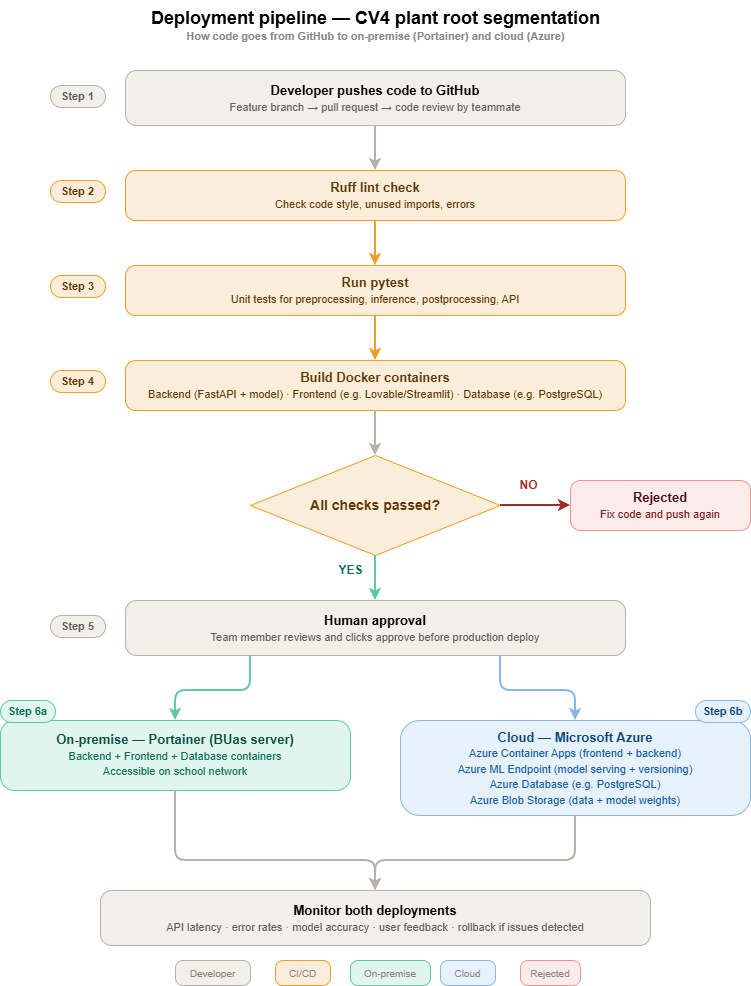

The diagram above was exported from draw.io. Its source (the exported page's mxGraphModel, read from the mxfile embedded in the PNG):
<mxGraphModel dx="1212" dy="661" grid="1" gridSize="10" guides="1" tooltips="1" connect="1" arrows="1" fold="1" page="1" pageScale="1" pageWidth="850" pageHeight="1600" math="0" shadow="0">
  <root>
    <mxCell id="0" />
    <mxCell id="1" parent="0" />
    <mxCell id="JeI4UGgLQuFNqdvtLXah-1" parent="1" style="text;html=1;align=center;verticalAlign=middle;resizable=0;points=[];autosize=1;strokeColor=none;fillColor=none;" value="&lt;b style=&quot;font-size:18px&quot;&gt;Deployment pipeline — CV4 plant root segmentation&lt;/b&gt;&lt;br&gt;&lt;font color=&quot;#888&quot; style=&quot;font-size: 11px;&quot;&gt;&lt;b&gt;How code goes from GitHub to on-premise (Portainer) and cloud (Azure)&lt;/b&gt;&lt;/font&gt;" vertex="1">
      <mxGeometry height="50" width="470" x="190" y="10" as="geometry" />
    </mxCell>
    <mxCell id="JeI4UGgLQuFNqdvtLXah-2" parent="1" style="rounded=1;whiteSpace=wrap;html=1;fillColor=#f1efe8;strokeColor=#b4b2a9;arcSize=20;verticalAlign=middle;fontSize=13;" value="&lt;b&gt;Developer pushes code to GitHub&lt;/b&gt;&lt;br&gt;&lt;font style='font-size:11px' color='#5f5e5a'&gt;Feature branch → pull request → code review by teammate&lt;/font&gt;" vertex="1">
      <mxGeometry height="55" width="500" x="175" y="80" as="geometry" />
    </mxCell>
    <mxCell id="JeI4UGgLQuFNqdvtLXah-3" parent="1" style="rounded=1;whiteSpace=wrap;html=1;fillColor=#f1efe8;strokeColor=#b4b2a9;fontSize=11;fontStyle=1;fontColor=#5f5e5a;arcSize=50;" value="Step 1" vertex="1">
      <mxGeometry height="22" width="55" x="100" y="95" as="geometry" />
    </mxCell>
    <mxCell id="JeI4UGgLQuFNqdvtLXah-4" edge="1" parent="1" source="JeI4UGgLQuFNqdvtLXah-2" style="edgeStyle=orthogonalEdgeStyle;strokeColor=#b4b2a9;strokeWidth=2;" target="JeI4UGgLQuFNqdvtLXah-5" value="">
      <mxGeometry relative="1" as="geometry" />
    </mxCell>
    <mxCell id="JeI4UGgLQuFNqdvtLXah-5" parent="1" style="rounded=1;whiteSpace=wrap;html=1;fillColor=#FAEEDA;strokeColor=#EF9F27;arcSize=20;verticalAlign=middle;fontSize=13;fontColor=#633806;" value="&lt;b&gt;Ruff lint check&lt;/b&gt;&lt;br&gt;&lt;font style='font-size:11px' color='#633806'&gt;Check code style, unused imports, errors&lt;/font&gt;" vertex="1">
      <mxGeometry height="50" width="500" x="175" y="180" as="geometry" />
    </mxCell>
    <mxCell id="JeI4UGgLQuFNqdvtLXah-6" parent="1" style="rounded=1;whiteSpace=wrap;html=1;fillColor=#FAEEDA;strokeColor=#EF9F27;fontSize=11;fontStyle=1;fontColor=#633806;arcSize=50;" value="Step 2" vertex="1">
      <mxGeometry height="22" width="55" x="100" y="190" as="geometry" />
    </mxCell>
    <mxCell id="JeI4UGgLQuFNqdvtLXah-7" edge="1" parent="1" source="JeI4UGgLQuFNqdvtLXah-5" style="edgeStyle=orthogonalEdgeStyle;strokeColor=#EF9F27;strokeWidth=2;" target="JeI4UGgLQuFNqdvtLXah-8" value="">
      <mxGeometry relative="1" as="geometry" />
    </mxCell>
    <mxCell id="JeI4UGgLQuFNqdvtLXah-8" parent="1" style="rounded=1;whiteSpace=wrap;html=1;fillColor=#FAEEDA;strokeColor=#EF9F27;arcSize=20;verticalAlign=middle;fontSize=13;fontColor=#633806;" value="&lt;b&gt;Run pytest&lt;/b&gt;&lt;br&gt;&lt;font style='font-size:11px' color='#633806'&gt;Unit tests for preprocessing, inference, postprocessing, API&lt;/font&gt;" vertex="1">
      <mxGeometry height="50" width="500" x="175" y="275" as="geometry" />
    </mxCell>
    <mxCell id="JeI4UGgLQuFNqdvtLXah-9" parent="1" style="rounded=1;whiteSpace=wrap;html=1;fillColor=#FAEEDA;strokeColor=#EF9F27;fontSize=11;fontStyle=1;fontColor=#633806;arcSize=50;" value="Step 3" vertex="1">
      <mxGeometry height="22" width="55" x="100" y="285" as="geometry" />
    </mxCell>
    <mxCell id="JeI4UGgLQuFNqdvtLXah-10" edge="1" parent="1" source="JeI4UGgLQuFNqdvtLXah-8" style="edgeStyle=orthogonalEdgeStyle;strokeColor=#EF9F27;strokeWidth=2;" target="JeI4UGgLQuFNqdvtLXah-11" value="">
      <mxGeometry relative="1" as="geometry" />
    </mxCell>
    <mxCell id="JeI4UGgLQuFNqdvtLXah-11" parent="1" style="rounded=1;whiteSpace=wrap;html=1;fillColor=#FAEEDA;strokeColor=#EF9F27;arcSize=20;verticalAlign=middle;fontSize=13;fontColor=#633806;" value="&lt;b&gt;Build Docker containers&lt;/b&gt;&lt;br&gt;&lt;font style='font-size:11px' color='#633806'&gt;Backend (FastAPI + model) · Frontend (e.g. Lovable/Streamlit) · Database (e.g. PostgreSQL)&lt;/font&gt;" vertex="1">
      <mxGeometry height="50" width="500" x="175" y="370" as="geometry" />
    </mxCell>
    <mxCell id="JeI4UGgLQuFNqdvtLXah-12" parent="1" style="rounded=1;whiteSpace=wrap;html=1;fillColor=#FAEEDA;strokeColor=#EF9F27;fontSize=11;fontStyle=1;fontColor=#633806;arcSize=50;" value="Step 4" vertex="1">
      <mxGeometry height="22" width="55" x="100" y="380" as="geometry" />
    </mxCell>
    <mxCell id="JeI4UGgLQuFNqdvtLXah-13" edge="1" parent="1" source="JeI4UGgLQuFNqdvtLXah-11" style="edgeStyle=orthogonalEdgeStyle;strokeColor=#b4b2a9;strokeWidth=2;" target="JeI4UGgLQuFNqdvtLXah-14" value="">
      <mxGeometry relative="1" as="geometry" />
    </mxCell>
    <mxCell id="JeI4UGgLQuFNqdvtLXah-14" parent="1" style="rhombus;whiteSpace=wrap;html=1;fillColor=#FAEEDA;strokeColor=#EF9F27;verticalAlign=middle;fontSize=13;fontColor=#633806;" value="&lt;b style='font-size:14px'&gt;All checks passed?&lt;/b&gt;" vertex="1">
      <mxGeometry height="100" width="250" x="300" y="465" as="geometry" />
    </mxCell>
    <mxCell id="JeI4UGgLQuFNqdvtLXah-15" edge="1" parent="1" source="JeI4UGgLQuFNqdvtLXah-14" style="edgeStyle=orthogonalEdgeStyle;strokeColor=#A32D2D;strokeWidth=2;exitX=1;exitY=0.5;exitDx=0;exitDy=0;" target="JeI4UGgLQuFNqdvtLXah-16" value="">
      <mxGeometry relative="1" as="geometry" />
    </mxCell>
    <mxCell id="JeI4UGgLQuFNqdvtLXah-16" parent="1" style="rounded=1;whiteSpace=wrap;html=1;fillColor=#FCEBEB;strokeColor=#F09595;arcSize=20;verticalAlign=middle;fontSize=13;fontColor=#501313;" value="&lt;b&gt;Rejected&lt;/b&gt;&lt;br&gt;&lt;font style='font-size:11px' color='#791F1F'&gt;Fix code and push again&lt;/font&gt;" vertex="1">
      <mxGeometry height="50" width="180" x="620" y="490" as="geometry" />
    </mxCell>
    <mxCell id="JeI4UGgLQuFNqdvtLXah-17" parent="1" style="text;html=1;align=center;verticalAlign=middle;resizable=0;points=[];autosize=1;strokeColor=none;fillColor=none;" value="&lt;font style='font-size:12px' color='#A32D2D'&gt;&lt;b&gt;NO&lt;/b&gt;&lt;/font&gt;" vertex="1">
      <mxGeometry height="30" width="35" x="560" y="480" as="geometry" />
    </mxCell>
    <mxCell id="JeI4UGgLQuFNqdvtLXah-18" edge="1" parent="1" source="JeI4UGgLQuFNqdvtLXah-14" style="edgeStyle=orthogonalEdgeStyle;strokeColor=#5dcaa5;strokeWidth=2;" target="JeI4UGgLQuFNqdvtLXah-20" value="">
      <mxGeometry relative="1" as="geometry" />
    </mxCell>
    <mxCell id="JeI4UGgLQuFNqdvtLXah-19" parent="1" style="text;html=1;align=center;verticalAlign=middle;resizable=0;points=[];autosize=1;strokeColor=none;fillColor=none;" value="&lt;font style='font-size:12px' color='#0f6e56'&gt;&lt;b&gt;YES&lt;/b&gt;&lt;/font&gt;" vertex="1">
      <mxGeometry height="30" width="40" x="380" y="565" as="geometry" />
    </mxCell>
    <mxCell id="JeI4UGgLQuFNqdvtLXah-20" parent="1" style="rounded=1;whiteSpace=wrap;html=1;fillColor=#f1efe8;strokeColor=#b4b2a9;arcSize=20;verticalAlign=middle;fontSize=13;" value="&lt;b&gt;Human approval&lt;/b&gt;&lt;br&gt;&lt;font style='font-size:11px' color='#5f5e5a'&gt;Team member reviews and clicks approve before production deploy&lt;/font&gt;" vertex="1">
      <mxGeometry height="55" width="500" x="175" y="610" as="geometry" />
    </mxCell>
    <mxCell id="JeI4UGgLQuFNqdvtLXah-21" parent="1" style="rounded=1;whiteSpace=wrap;html=1;fillColor=#f1efe8;strokeColor=#b4b2a9;fontSize=11;fontStyle=1;fontColor=#5f5e5a;arcSize=50;" value="Step 5" vertex="1">
      <mxGeometry height="22" width="55" x="100" y="625" as="geometry" />
    </mxCell>
    <mxCell id="JeI4UGgLQuFNqdvtLXah-22" edge="1" parent="1" source="JeI4UGgLQuFNqdvtLXah-20" style="edgeStyle=orthogonalEdgeStyle;strokeColor=#5dcaa5;strokeWidth=2;" target="JeI4UGgLQuFNqdvtLXah-23" value="">
      <mxGeometry relative="1" as="geometry">
        <Array as="points">
          <mxPoint x="300" y="700" />
        </Array>
      </mxGeometry>
    </mxCell>
    <mxCell id="JeI4UGgLQuFNqdvtLXah-23" parent="1" style="rounded=1;whiteSpace=wrap;html=1;fillColor=#e1f5ee;strokeColor=#5dcaa5;arcSize=20;verticalAlign=middle;fontSize=13;fontColor=#085041;" value="&lt;b&gt;On-premise — Portainer (BUas server)&lt;/b&gt;&lt;br&gt;&lt;font style='font-size:11px' color='#0f6e56'&gt;Backend + Frontend + Database containers&lt;br&gt;Accessible on school network&lt;/font&gt;" vertex="1">
      <mxGeometry height="70" width="350" x="50" y="730" as="geometry" />
    </mxCell>
    <mxCell id="JeI4UGgLQuFNqdvtLXah-24" parent="1" style="rounded=1;whiteSpace=wrap;html=1;fillColor=#e1f5ee;strokeColor=#5dcaa5;fontSize=11;fontStyle=1;fontColor=#0f6e56;arcSize=50;" value="Step 6a" vertex="1">
      <mxGeometry height="22" width="55" x="50" y="710" as="geometry" />
    </mxCell>
    <mxCell id="JeI4UGgLQuFNqdvtLXah-25" edge="1" parent="1" source="JeI4UGgLQuFNqdvtLXah-20" style="edgeStyle=orthogonalEdgeStyle;strokeColor=#85b7eb;strokeWidth=2;" target="JeI4UGgLQuFNqdvtLXah-26" value="">
      <mxGeometry relative="1" as="geometry">
        <Array as="points">
          <mxPoint x="550" y="700" />
        </Array>
      </mxGeometry>
    </mxCell>
    <mxCell id="JeI4UGgLQuFNqdvtLXah-26" parent="1" style="rounded=1;whiteSpace=wrap;html=1;fillColor=#e6f1fb;strokeColor=#85b7eb;arcSize=20;verticalAlign=middle;fontSize=13;fontColor=#0c447c;" value="&lt;b&gt;Cloud — Microsoft Azure&lt;/b&gt;&lt;br&gt;&lt;font style='font-size:11px' color='#185fa5'&gt;Azure Container Apps (frontend + backend)&lt;br&gt;Azure ML Endpoint (model serving + versioning)&lt;br&gt;Azure Database (e.g. PostgreSQL)&lt;br&gt;Azure Blob Storage (data + model weights)&lt;/font&gt;" vertex="1">
      <mxGeometry height="95" width="350" x="450" y="730" as="geometry" />
    </mxCell>
    <mxCell id="JeI4UGgLQuFNqdvtLXah-27" parent="1" style="rounded=1;whiteSpace=wrap;html=1;fillColor=#e6f1fb;strokeColor=#85b7eb;fontSize=11;fontStyle=1;fontColor=#0c447c;arcSize=50;" value="Step 6b" vertex="1">
      <mxGeometry height="22" width="55" x="745" y="710" as="geometry" />
    </mxCell>
    <mxCell id="JeI4UGgLQuFNqdvtLXah-28" edge="1" parent="1" source="JeI4UGgLQuFNqdvtLXah-23" style="edgeStyle=orthogonalEdgeStyle;strokeColor=#b4b2a9;strokeWidth=2;" target="JeI4UGgLQuFNqdvtLXah-30" value="">
      <mxGeometry relative="1" as="geometry">
        <Array as="points">
          <mxPoint x="225" y="870" />
        </Array>
      </mxGeometry>
    </mxCell>
    <mxCell id="JeI4UGgLQuFNqdvtLXah-29" edge="1" parent="1" source="JeI4UGgLQuFNqdvtLXah-26" style="edgeStyle=orthogonalEdgeStyle;strokeColor=#b4b2a9;strokeWidth=2;" target="JeI4UGgLQuFNqdvtLXah-30" value="">
      <mxGeometry relative="1" as="geometry">
        <Array as="points">
          <mxPoint x="625" y="870" />
        </Array>
      </mxGeometry>
    </mxCell>
    <mxCell id="JeI4UGgLQuFNqdvtLXah-30" parent="1" style="rounded=1;whiteSpace=wrap;html=1;fillColor=#f1efe8;strokeColor=#b4b2a9;arcSize=20;verticalAlign=middle;fontSize=13;" value="&lt;b&gt;Monitor both deployments&lt;/b&gt;&lt;br&gt;&lt;font style='font-size:11px' color='#5f5e5a'&gt;API latency · error rates · model accuracy · user feedback · rollback if issues detected&lt;/font&gt;" vertex="1">
      <mxGeometry height="55" width="550" x="150" y="900" as="geometry" />
    </mxCell>
    <mxCell id="JeI4UGgLQuFNqdvtLXah-31" parent="1" style="rounded=1;whiteSpace=wrap;html=1;fillColor=#f1efe8;strokeColor=#b4b2a9;fontSize=10;fontColor=#888;arcSize=30;" value="Developer" vertex="1">
      <mxGeometry height="25" width="75" x="225" y="970" as="geometry" />
    </mxCell>
    <mxCell id="JeI4UGgLQuFNqdvtLXah-32" parent="1" style="rounded=1;whiteSpace=wrap;html=1;fillColor=#FAEEDA;strokeColor=#EF9F27;fontSize=10;fontColor=#888;arcSize=30;" value="CI/CD" vertex="1">
      <mxGeometry height="25" width="55" x="325" y="970" as="geometry" />
    </mxCell>
    <mxCell id="JeI4UGgLQuFNqdvtLXah-33" parent="1" style="rounded=1;whiteSpace=wrap;html=1;fillColor=#e1f5ee;strokeColor=#5dcaa5;fontSize=10;fontColor=#888;arcSize=30;" value="On-premise" vertex="1">
      <mxGeometry height="25" width="80" x="400" y="970" as="geometry" />
    </mxCell>
    <mxCell id="JeI4UGgLQuFNqdvtLXah-34" parent="1" style="rounded=1;whiteSpace=wrap;html=1;fillColor=#e6f1fb;strokeColor=#85b7eb;fontSize=10;fontColor=#888;arcSize=30;" value="Cloud" vertex="1">
      <mxGeometry height="25" width="55" x="490" y="970" as="geometry" />
    </mxCell>
    <mxCell id="JeI4UGgLQuFNqdvtLXah-35" parent="1" style="rounded=1;whiteSpace=wrap;html=1;fillColor=#FCEBEB;strokeColor=#F09595;fontSize=10;fontColor=#888;arcSize=30;" value="Rejected" vertex="1">
      <mxGeometry height="25" width="60" x="570" y="970" as="geometry" />
    </mxCell>
  </root>
</mxGraphModel>